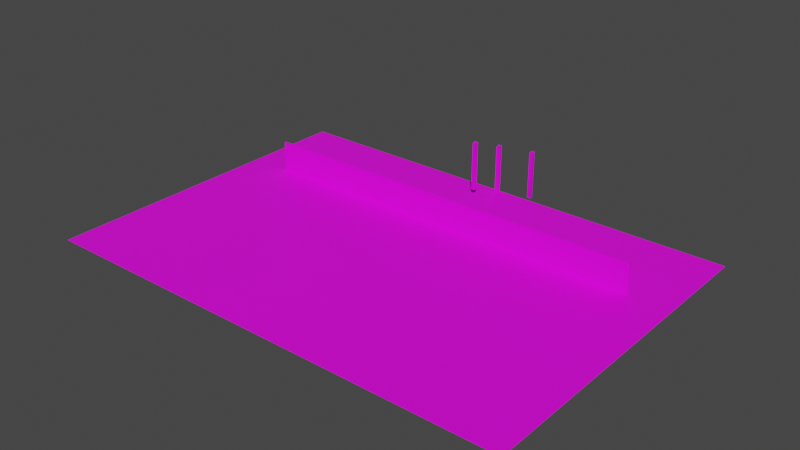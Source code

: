 # Source: tunnel_final.blend  (saved by Blender 2.90.8; exported with 4.5.12 LTS)
import bpy
from mathutils import Matrix  # noqa: F401  (used for matrix-valued properties, if any)

bpy.ops.wm.read_factory_settings(use_empty=True)
scene = bpy.context.scene
scene.name = 'Scene'

# ---- collections
col_collection = bpy.data.collections.new('Collection'); scene.collection.children.link(col_collection)
col_collection_1 = bpy.data.collections.new('Collection 1'); scene.collection.children.link(col_collection_1)
col_collection_1_1 = bpy.data.collections.new('Collection 1 1'); scene.collection.children.link(col_collection_1_1)

# ---- images (referenced by path relative to the original .blend; pixels are not part of the script)
import os
ASSET_DIR = os.environ.get("B2B_ASSET_DIR", "")  # directory of the original .blend (textures are referenced by path, not embedded)
HERE = os.path.dirname(os.path.abspath(__file__))  # packed textures are extracted next to this script under _unpacked/

def load_image(name, relpath, width, height, colorspace="sRGB"):
    """Load a texture the original file referenced (path relative to the .blend, or extracted next to this script)."""
    p = next((c for c in (os.path.join(HERE, relpath), os.path.join(ASSET_DIR, relpath)) if relpath and os.path.exists(c)), "")
    if p:
        img = bpy.data.images.load(p, check_existing=True)
        img.name = name
    else:  # same state as the original file: an image datablock whose file is absent (Cycles renders it pink)
        img = bpy.data.images.new(name, width, height)
        img.source = "FILE"
        img.filepath = "//" + (relpath or name)
    img.colorspace_settings.name = colorspace
    return img
img_tiles_png = load_image('tiles.png', 'tiles/materials/textures/tiles.png', 1024, 1024, 'sRGB')
img_wall_tiled_diffuse_png = load_image('wall_tiled_diffuse.png', 'wall_tiled_diffuse.png', 1024, 1024, 'sRGB')

# ---- materials (node trees are filled in below, after node groups)
mat_tiles_001 = bpy.data.materials.new('tiles.001')
mat_tiles_001.use_transparent_shadow = False
mat_wall_tiled = bpy.data.materials.new('wall_tiled')
mat_wall_tiled.use_transparent_shadow = False

# ---- material node trees
mat_tiles_001.use_nodes = True; mat_tiles_001.node_tree.nodes.clear()
_N = mat_tiles_001.node_tree.nodes; _L = mat_tiles_001.node_tree.links
n0 = _N.new('ShaderNodeBsdfPrincipled'); n0.name = 'Principled BSDF'; n0.location = (10, 300)
n0.distribution = 'GGX'
n0.subsurface_method = 'BURLEY'
n0.inputs[3].default_value = 1.45
n0.inputs[27].default_value = (0.0, 0.0, 0.0, 1.0)
n0.inputs[28].default_value = 1.0
n1 = _N.new('ShaderNodeOutputMaterial'); n1.name = 'Material Output'; n1.location = (300, 300)
n2 = _N.new('ShaderNodeTexImage'); n2.name = 'Image Texture'; n2.location = (-434, 178)
n2.image = img_tiles_png
_L.new(n0.outputs[0], n1.inputs[0])
_L.new(n2.outputs[0], n0.inputs[0])
_L.new(n2.outputs[1], n0.inputs[4])
n1.is_active_output = True
mat_wall_tiled.use_nodes = True; mat_wall_tiled.node_tree.nodes.clear()
_N = mat_wall_tiled.node_tree.nodes; _L = mat_wall_tiled.node_tree.links
n0 = _N.new('ShaderNodeBsdfPrincipled'); n0.name = 'Principled BSDF'; n0.location = (0, 300)
n0.distribution = 'GGX'
n0.subsurface_method = 'BURLEY'
n0.inputs[3].default_value = 1.45
n0.inputs[27].default_value = (0.0, 0.0, 0.0, 1.0)
n0.inputs[28].default_value = 1.0
n1 = _N.new('ShaderNodeOutputMaterial'); n1.name = 'Material Output'; n1.location = (300, 300)
n2 = _N.new('ShaderNodeTexImage'); n2.name = 'Image Texture'; n2.location = (-300, 300)
n2.label = 'Base Color'
n2.image = img_wall_tiled_diffuse_png
n3 = _N.new('ShaderNodeRGB'); n3.name = 'RGB'; n3.location = (-300, 0)
n3.label = 'Ambient'
n3.outputs[0].default_value = (1.0, 1.0, 1.0, 1.0)
n4 = _N.new('ShaderNodeRGB'); n4.name = 'RGB.001'; n4.location = (-300, -300)
n4.label = 'Specular'
n4.outputs[0].default_value = (0.9, 0.9, 0.9, 1.0)
n5 = _N.new('ShaderNodeRGB'); n5.name = 'RGB.002'; n5.location = (-300, -600)
n5.label = 'Reflective'
n5.outputs[0].default_value = (0.0, 0.0, 0.0, 1.0)
_L.new(n0.outputs[0], n1.inputs[0])
_L.new(n2.outputs[0], n0.inputs[0])
n1.is_active_output = True

# ---- world
world_world = bpy.data.worlds.new('World'); scene.world = world_world
world_world.use_nodes = True; world_world.node_tree.nodes.clear()
_N = world_world.node_tree.nodes; _L = world_world.node_tree.links
n0 = _N.new('ShaderNodeOutputWorld'); n0.name = 'World Output'; n0.location = (300, 300)
n1 = _N.new('ShaderNodeBackground'); n1.name = 'Background'; n1.location = (10, 300)
n1.inputs[0].default_value = (0.05088, 0.05088, 0.05088, 1.0)
_L.new(n1.outputs[0], n0.inputs[0])
n0.is_active_output = True
world_world.color = (0.05088, 0.05088, 0.05088)
world_world.use_sun_shadow = False
world_world.sun_shadow_jitter_overblur = 0.0

# ---- meshes
me_plane = bpy.data.meshes.new('Plane')
me_plane.from_pydata([(-1.0, -1.0, 0.0), (1.0, -1.0, 0.0), (-1.0, 1.0, 0.0), (1.0, 1.0, 0.0), (-1.0, 0.7143, 0.0), (-1.0, 0.4286, 0.0), (-1.0, 0.1429, 0.0), (-1.0, -0.1429, 0.0), (-1.0, -0.4286, 0.0), (-1.0, -0.7143, 0.0), (1.0, -0.7143, 0.0), (1.0, -0.4286, 0.0), (1.0, -0.1429, 0.0), (1.0, 0.1429, 0.0), (1.0, 0.4286, 0.0), (1.0, 0.7143, 0.0), (-0.8, -1.0, 0.0), (-0.6, -1.0, 0.0), (-0.4, -1.0, 0.0), (-0.2, -1.0, 0.0), (0.0, -1.0, 0.0), (0.2, -1.0, 0.0), (0.4, -1.0, 0.0), (0.6, -1.0, 0.0), (0.8, -1.0, 0.0), (0.8, 1.0, 0.0), (0.6, 1.0, 0.0), (0.4, 1.0, 0.0), (0.2, 1.0, 0.0), (0.0, 1.0, 0.0), (-0.2, 1.0, 0.0), (-0.4, 1.0, 0.0), (-0.6, 1.0, 0.0), (-0.8, 1.0, 0.0), (0.8, -0.7143, 0.0), (0.6, -0.7143, 0.0), (0.4, -0.7143, 0.0), (0.2, -0.7143, 0.0), (0.0, -0.7143, 0.0), (-0.2, -0.7143, 0.0), (-0.4, -0.7143, 0.0), (-0.6, -0.7143, 0.0), (-0.8, -0.7143, 0.0), (0.8, -0.4286, 0.0), (0.6, -0.4286, 0.0), (0.4, -0.4286, 0.0), (0.2, -0.4286, 0.0), (0.0, -0.4286, 0.0), (-0.2, -0.4286, 0.0), (-0.4, -0.4286, 0.0), (-0.6, -0.4286, 0.0), (-0.8, -0.4286, 0.0), (0.8, -0.1429, 0.0), (0.6, -0.1429, 0.0), (0.4, -0.1429, 0.0), (0.2, -0.1429, 0.0), (0.0, -0.1429, 0.0), (-0.2, -0.1429, 0.0), (-0.4, -0.1429, 0.0), (-0.6, -0.1429, 0.0), (-0.8, -0.1429, 0.0), (0.8, 0.1429, 0.0), (0.6, 0.1429, 0.0), (0.4, 0.1429, 0.0), (0.2, 0.1429, 0.0), (0.0, 0.1429, 0.0), (-0.2, 0.1429, 0.0), (-0.4, 0.1429, 0.0), (-0.6, 0.1429, 0.0), (-0.8, 0.1429, 0.0), (0.8, 0.4286, 0.0), (0.6, 0.4286, 0.0), (0.4, 0.4286, 0.0), (0.2, 0.4286, 0.0), (0.0, 0.4286, 0.0), (-0.2, 0.4286, 0.0), (-0.4, 0.4286, 0.0), (-0.6, 0.4286, 0.0), (-0.8, 0.4286, 0.0), (0.8, 0.7143, 0.0), (0.6, 0.7143, 0.0), (0.4, 0.7143, 0.0), (0.2, 0.7143, 0.0), (0.0, 0.7143, 0.0), (-0.2, 0.7143, 0.0), (-0.4, 0.7143, 0.0), (-0.6, 0.7143, 0.0), (-0.8, 0.7143, 0.0)], [], [(79, 15, 3, 25), (24, 1, 10, 34), (34, 10, 11, 43), (43, 11, 12, 52), (52, 12, 13, 61), (61, 13, 14, 70), (70, 14, 15, 79), (5, 78, 87, 4), (78, 77, 86, 87), (77, 76, 85, 86), (76, 75, 84, 85), (75, 74, 83, 84), (74, 73, 82, 83), (73, 72, 81, 82), (72, 71, 80, 81), (71, 70, 79, 80), (6, 69, 78, 5), (69, 68, 77, 78), (68, 67, 76, 77), (67, 66, 75, 76), (66, 65, 74, 75), (65, 64, 73, 74), (64, 63, 72, 73), (63, 62, 71, 72), (62, 61, 70, 71), (7, 60, 69, 6), (60, 59, 68, 69), (59, 58, 67, 68), (58, 57, 66, 67), (57, 56, 65, 66), (56, 55, 64, 65), (55, 54, 63, 64), (54, 53, 62, 63), (53, 52, 61, 62), (8, 51, 60, 7), (51, 50, 59, 60), (50, 49, 58, 59), (49, 48, 57, 58), (48, 47, 56, 57), (47, 46, 55, 56), (46, 45, 54, 55), (45, 44, 53, 54), (44, 43, 52, 53), (9, 42, 51, 8), (42, 41, 50, 51), (41, 40, 49, 50), (40, 39, 48, 49), (39, 38, 47, 48), (38, 37, 46, 47), (37, 36, 45, 46), (36, 35, 44, 45), (35, 34, 43, 44), (0, 16, 42, 9), (16, 17, 41, 42), (17, 18, 40, 41), (18, 19, 39, 40), (19, 20, 38, 39), (20, 21, 37, 38), (21, 22, 36, 37), (22, 23, 35, 36), (23, 24, 34, 35), (4, 87, 33, 2), (87, 86, 32, 33), (86, 85, 31, 32), (85, 84, 30, 31), (84, 83, 29, 30), (83, 82, 28, 29), (82, 81, 27, 28), (81, 80, 26, 27), (80, 79, 25, 26)])
_uv = me_plane.uv_layers.new(name='UVMap')
_uv.uv.foreach_set('vector', [1.0, 0.5039, 1.0, 1.0, 0.00781, 1.0, 0.00781, 0.5039, 0.9927, 1.0, 0.0004635, 1.0, 0.0004634, 0.5039, 0.9927, 0.5039, 8.941e-08, 0.4961, 0.0, 4.47e-08, 0.9922, 0.0, 0.9922, 0.4961, 2.98e-08, 0.4961, 0.0, 1.043e-07, 0.9922, 8.941e-08, 0.9922, 0.4961, 1.043e-06, 0.4961, 9.537e-07, 4.47e-08, 0.9922, 0.0, 0.9922, 0.4961, 0.00781, 0.4961, 0.00781, 9.09e-07, 1.0, 8.792e-07, 1.0, 0.4961, 0.007815, 0.4961, 0.007815, 2.98e-08, 1.0, 0.0, 1.0, 0.4961, 8.941e-08, 0.4961, 0.0, 1.49e-08, 0.9922, 0.0, 0.9922, 0.4961, 0.001593, 0.9996, 0.001593, 0.5035, 0.9938, 0.5035, 0.9938, 0.9996, 0.003906, 0.0, 0.9961, 0.0, 0.9961, 0.4961, 0.003906, 0.4961, 0.9961, 1.0, 0.003906, 1.0, 0.003906, 0.5039, 0.9961, 0.5039, 0.003909, 0.9961, 0.003909, 0.5, 0.9961, 0.5, 0.9961, 0.9961, 0.9984, 0.9984, 0.006221, 0.9984, 0.006221, 0.5023, 0.9984, 0.5023, 0.003906, 0.9961, 0.003906, 0.5, 0.9961, 0.5, 0.9961, 0.9961, 0.9977, 0.9984, 0.005498, 0.9984, 0.005498, 0.5023, 0.9977, 0.5023, 0.0, 0.9492, 0.05635, 0.9492, 0.05635, 0.9773, 0.0, 0.9773, 0.003905, 0.4961, 0.003905, 6.706e-07, 0.9961, 7.004e-07, 0.9961, 0.4961, 0.01833, 0.9709, 0.07021, 0.9709, 0.07021, 0.9968, 0.01833, 0.9968, 0.01188, 0.9679, 0.06376, 0.9679, 0.06376, 0.9939, 0.01188, 0.9939, 0.02293, 0.9592, 0.07481, 0.9592, 0.07481, 0.9851, 0.02293, 0.9851, 0.007813, 0.5023, 1.0, 0.5023, 1.0, 0.9984, 0.007813, 0.9984, 0.9961, 0.5039, 0.9961, 1.0, 0.003904, 1.0, 0.003904, 0.5039, 0.02691, 0.965, 0.07879, 0.965, 0.07879, 0.991, 0.02691, 0.991, 0.07879, 0.965, 0.1307, 0.965, 0.1307, 0.991, 0.07879, 0.991, 0.1307, 0.965, 0.1826, 0.965, 0.1826, 0.991, 0.1307, 0.991, 0.003908, 0.4961, 0.003908, 2.98e-08, 0.9961, 0.0, 0.9961, 0.4961, 0.0475, 0.9566, 0.09938, 0.9566, 0.09938, 0.9825, 0.0475, 0.9825, 0.04688, 0.9508, 0.09876, 0.9508, 0.09876, 0.9767, 0.04688, 0.9767, -0.09531, 0.4764, 0.2023, 0.4764, 0.2023, 0.5236, -0.09531, 0.5236, 0.003907, 0.4961, 0.003907, 4.47e-08, 0.9961, 0.0, 0.9961, 0.4961, 0.003907, 0.4961, 0.003907, 2.98e-08, 0.9961, 0.0, 0.9961, 0.4961, 0.02691, 0.9391, 0.07879, 0.9391, 0.07879, 0.965, 0.02691, 0.965, 0.07879, 0.9391, 0.1307, 0.9391, 0.1307, 0.965, 0.07879, 0.965, 0.1307, 0.9391, 0.1826, 0.9391, 0.1826, 0.965, 0.1307, 0.965, 0.003906, 0.4961, 0.003906, 2.98e-08, 0.9961, 0.0, 0.9961, 0.4961, 0.01833, 0.9627, 0.07021, 0.9627, 0.07021, 0.9887, 0.01833, 0.9887, 0.07021, 0.9627, 0.1221, 0.9627, 0.1221, 0.9887, 0.07021, 0.9887, 0.1221, 0.9627, 0.174, 0.9627, 0.174, 0.9887, 0.1221, 0.9887, 0.003906, 0.4961, 0.003906, 4.47e-08, 0.9961, 0.0, 0.9961, 0.4961, 0.003906, 0.4961, 0.003906, 1.043e-07, 0.9961, 8.941e-08, 0.9961, 0.4961, 0.02691, 0.9131, 0.07879, 0.9131, 0.07879, 0.9391, 0.02691, 0.9391, 0.07879, 0.9131, 0.1307, 0.9131, 0.1307, 0.9391, 0.07879, 0.9391, 0.1307, 0.9131, 0.1826, 0.9131, 0.1826, 0.9391, 0.1307, 0.9391, 5.96e-08, 0.4961, 0.0, 2.98e-08, 0.9922, 0.0, 0.9922, 0.4961, 0.01833, 0.9368, 0.07021, 0.9368, 0.07021, 0.9627, 0.01833, 0.9627, 0.07021, 0.9368, 0.1221, 0.9368, 0.1221, 0.9627, 0.07021, 0.9627, 0.1221, 0.9368, 0.174, 0.9368, 0.174, 0.9627, 0.1221, 0.9627, 0.003906, 0.4961, 0.003906, 5.96e-08, 0.9961, 2.98e-08, 0.9961, 0.4961, 8.941e-08, 0.4961, 0.0, 4.47e-08, 0.9922, 0.0, 0.9922, 0.4961, 0.02691, 0.8872, 0.07879, 0.8872, 0.07879, 0.9131, 0.02691, 0.9131, 0.07879, 0.8872, 0.1307, 0.8872, 0.1307, 0.9131, 0.07879, 0.9131, 0.1307, 0.8872, 0.1826, 0.8872, 0.1826, 0.9131, 0.1307, 0.9131, 0.0, 0.9954, 2.98e-08, 0.4993, 0.9922, 0.4993, 0.9922, 0.9954, 0.003906, 0.0, 0.9961, 0.0, 0.9961, 0.4961, 0.003906, 0.4961, 0.003906, 0.0, 0.9961, 0.0, 0.9961, 0.4961, 0.003906, 0.4961, 0.003906, 2.98e-08, 0.9961, 2.98e-08, 0.9961, 0.4961, 0.003907, 0.4961, 0.9922, 1.0, 0.0, 1.0, 8.941e-08, 0.5039, 0.9922, 0.5039, 0.001591, 0.996, 0.001591, 0.4999, 0.9938, 0.4999, 0.9938, 0.996, 0.003906, 2.98e-08, 0.9961, 2.98e-08, 0.9961, 0.4961, 0.003906, 0.4961, 0.003906, 0.0, 0.9961, 0.0, 0.9961, 0.4961, 0.003906, 0.4961, 0.003906, 0.0, 0.9961, 0.0, 0.9961, 0.4961, 0.003906, 0.4961, 0.007812, 0.5039, 1.0, 0.5039, 1.0, 1.0, 0.007812, 1.0, 0.9922, 0.5, 0.9922, 0.9961, 2.086e-07, 0.9961, 0.0, 0.5, 0.0, 0.9453, 0.05635, 0.9453, 0.05635, 0.9734, 0.0, 0.9734, 0.003906, 0.5, 0.9961, 0.5, 0.9961, 0.9961, 0.003906, 0.9961, 1.0, 0.5039, 1.0, 1.0, 0.00781, 1.0, 0.00781, 0.5039, 0.003906, 0.5, 0.9961, 0.5, 0.9961, 0.9961, 0.003906, 0.9961, 1.0, 0.5039, 1.0, 1.0, 0.00781, 1.0, 0.00781, 0.5039, 0.003906, 0.5, 0.9961, 0.5, 0.9961, 0.9961, 0.003906, 0.9961, 0.0, 0.0, 0.9922, 0.0, 0.9922, 0.4961, 0.0, 0.4961])
me_plane.materials.append(mat_tiles_001)
me_plane.materials.append(None)
me_plane.use_remesh_fix_poles = True
me_plane.use_remesh_preserve_attributes = False
me_plane.use_mirror_vertex_groups = False
me_plane.update()
me_cube_001 = bpy.data.meshes.new('Cube.001')
me_cube_001.from_pydata([(-0.1716, -0.1402, -0.03983), (-0.1716, -0.1402, 2.46), (-0.1716, 0.1598, -0.03983), (-0.1716, 0.1598, 2.46), (0.1284, -0.1402, -0.03983), (0.1284, -0.1402, 2.46), (0.1284, 0.1598, -0.03983), (0.1284, 0.1598, 2.46), (-0.1706, -0.1397, 4.0), (-0.1706, 0.1603, 4.082), (0.1294, 0.1603, 4.082), (0.1294, -0.1397, 4.0), (-0.1716, -0.1402, 2.053), (-0.1716, 0.1598, 2.053), (0.1284, 0.1598, 2.053), (0.1284, -0.1402, 2.053)], [], [(12, 1, 3, 13), (13, 3, 7, 14), (14, 7, 5, 15), (15, 5, 1, 12), (2, 6, 4, 0), (7, 3, 9, 10), (10, 9, 8, 11), (5, 7, 10, 11), (3, 1, 8, 9), (1, 5, 11, 8), (4, 15, 12, 0), (6, 14, 15, 4), (2, 13, 14, 6), (0, 12, 13, 2)])
_uv = me_cube_001.uv_layers.new(name='UVMap')
_uv.uv.foreach_set('vector', [0.8571, 0.837, 0.8571, 0.6907, 0.7143, 0.6907, 0.7143, 0.837, 0.3337, 0.837, 0.3337, 0.6907, 0.1909, 0.6907, 0.1909, 0.837, 0.5714, 0.837, 0.5714, 0.6907, 0.4286, 0.6907, 0.4286, 0.837, 0.1429, 0.837, 0.1429, 0.6916, 0.0, 0.6916, 0.0, 0.837, 0.8506, 0.0002439, 0.9934, 0.0002439, 0.9934, 0.1109, 0.8506, 0.1109, 0.3319, 0.3864, 0.1891, 0.3864, 0.1891, 0.6912, 0.3319, 0.6912, 0.9967, 0.7139, 0.8539, 0.7139, 0.8539, 0.6295, 0.9967, 0.6295, 0.4274, 0.6913, 0.5703, 0.6913, 0.5703, 0.3913, 0.4274, 0.3913, 0.8575, 0.3935, 0.7147, 0.3935, 0.7147, 0.6912, 0.8575, 0.6912, 0.1429, 0.3853, 5.96e-08, 0.3853, 0.0, 0.6901, 0.1429, 0.6901, 0.1429, 0.0, 0.1429, 0.837, 0.0, 0.837, 0.0, 0.0, 0.5714, 2.224e-09, 0.5714, 0.837, 0.4286, 0.837, 0.4286, 0.0, 0.3337, -2.78e-08, 0.3337, 0.837, 0.1909, 0.837, 0.1909, -2.297e-08, 0.8571, 1.934e-08, 0.8571, 0.837, 0.7143, 0.837, 0.7143, 1.934e-08])
me_cube_001.materials.append(mat_wall_tiled)
me_cube_001.use_remesh_fix_poles = True
me_cube_001.use_remesh_preserve_attributes = False
me_cube_001.use_mirror_vertex_groups = False
me_cube_001.update()
me_cube = bpy.data.meshes.new('Cube')
me_cube.from_pydata([(16.56, 0.075, 1.25), (16.56, 0.075, -1.25), (16.56, -0.075, 1.25), (16.56, -0.075, -1.25), (-16.56, 0.075, 1.25), (-16.56, 0.075, -1.25), (-16.56, -0.075, 1.25), (-16.56, -0.075, -1.25)], [], [(4, 2, 0), (2, 7, 3), (6, 5, 7), (1, 7, 5), (0, 3, 1), (4, 1, 5), (4, 6, 2), (2, 6, 7), (6, 4, 5), (1, 3, 7), (0, 2, 3), (4, 0, 1)])
_uv = me_cube.uv_layers.new(name='Cube-mesh-map-0')
_uv.uv.foreach_set('vector', [16.55, 0.6856, 0.004915, 0.7197, 0.004915, 0.6856, 16.55, 0.9991, -0.001468, -0.0004608, 16.55, -0.0004604, 0.9923, 0.9992, 0.9214, 0.0005979, 0.9925, 0.0005979, -0.001405, 0.06629, 16.55, 0.04043, 16.55, 0.06629, 0.1417, 0.9992, 0.09492, 0.0001652, 0.1417, 0.001819, 16.55, 0.9994, -0.002209, -0.0005185, 16.55, -0.0005185, 16.55, 0.6856, 16.55, 0.7197, 0.004915, 0.7197, 16.55, 0.9991, -0.002271, 0.9991, -0.001468, -0.0004608, 0.9923, 0.9992, 0.9212, 0.9992, 0.9214, 0.0005979, -0.001405, 0.06629, -0.001406, 0.04043, 16.55, 0.04043, 0.1417, 0.9992, 0.09492, 0.9992, 0.09492, 0.0001652, 16.55, 0.9994, -0.002209, 0.9994, -0.002209, -0.0005185])
me_cube.materials.append(mat_wall_tiled)
me_cube.use_remesh_fix_poles = True
me_cube.use_remesh_preserve_attributes = False
me_cube.use_mirror_vertex_groups = False
me_cube.update()

# ---- objects
ob_plane = bpy.data.objects.new('Plane', me_plane)
ob_cube = bpy.data.objects.new('Cube', me_cube_001)
ob_cube_001 = bpy.data.objects.new('Cube.001', me_cube_001)
ob_cube_002 = bpy.data.objects.new('Cube.002', me_cube_001)
ob_wall = bpy.data.objects.new('Wall', me_cube)

# ---- transforms, parenting, visibility, modifiers, constraints
ob_plane.location = (1.49e-08, 0.0, 0.001)
ob_plane.scale = (20.0, 14.0, 1.0)
ob_plane.lineart.crease_threshold = 0.0
ob_cube.location = (0.0, 13.77, 0.0)
ob_cube.lineart.crease_threshold = 0.0
ob_cube_001.location = (-1.074, 11.97, 0.594)
ob_cube_001.lineart.crease_threshold = 0.0
ob_cube_002.location = (1.536, 16.33, -0.9695)
ob_cube_002.lineart.crease_threshold = 0.0
ob_wall.location = (0.0, 5.907, 1.25)
ob_wall.lineart.crease_threshold = 0.0

# ---- collection membership
col_collection.objects.link(ob_plane)
col_collection_1.objects.link(ob_cube)
col_collection_1.objects.link(ob_cube_001)
col_collection_1.objects.link(ob_cube_002)
col_collection_1_1.objects.link(ob_wall)

# ---- scene / render settings (as saved in the file)
scene.frame_start = 1; scene.frame_end = 250; scene.frame_set(1)
scene.render.engine = 'BLENDER_EEVEE_NEXT'
scene.cycles.use_denoising = False
scene.cycles.samples = 128
scene.cycles.sampling_pattern = 'TABULATED_SOBOL'
scene.cycles.use_adaptive_sampling = False
scene.cycles.use_light_tree = False
scene.view_settings.view_transform = 'Filmic'
bpy.context.view_layer.update()

# ---- added for rendering (the .blend has no active camera and no usable light): camera, sun
cam_auto = bpy.data.cameras.new('AutoCamera')
cam_auto.lens = 50.0
cam_auto.sensor_width = 36.0
cam_auto.clip_end = 1000.0
ob_auto_camera = bpy.data.objects.new('AutoCamera', cam_auto)
scene.collection.objects.link(ob_auto_camera)
ob_auto_camera.location = (46.8312, -54.9522, 39.298)
ob_auto_camera.rotation_euler = (1.09748, -7.21219e-08, 0.694738)
scene.camera = ob_auto_camera
light_auto_sun = bpy.data.lights.new('AutoSun', 'SUN')
light_auto_sun.energy = 3.0
light_auto_sun.angle = 0.0523599
ob_auto_sun = bpy.data.objects.new('AutoSun', light_auto_sun)
scene.collection.objects.link(ob_auto_sun)
ob_auto_sun.rotation_euler = (0.872665, 0.174533, 0.523599)
bpy.context.view_layer.update()
